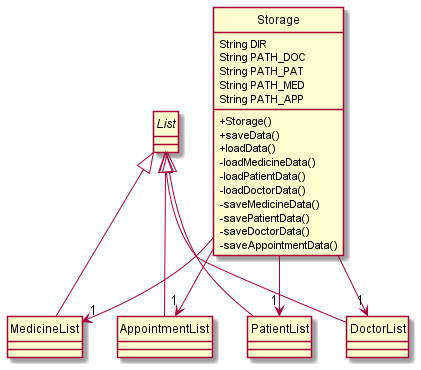

The diagram above was rendered by PlantUML. Its source (embedded in the PNG):
@startuml
hide circle
skinparam classAttributeIconSize 0
abstract List
class PatientList
class DoctorList
class MedicineList
class AppointmentList

List <|-- PatientList
List <|-- DoctorList
List <|-- MedicineList
List <|-- AppointmentList

class Storage {
    String DIR
    String PATH_DOC
    String PATH_PAT
    String PATH_MED
    String PATH_APP
    + Storage()
    + saveData()
    + loadData()
    - loadMedicineData()
    - loadPatientData()
    - loadDoctorData()
    - saveMedicineData()
    - savePatientData()
    - saveDoctorData()
    - saveAppointmentData()
}

Storage --> "1" PatientList
Storage --> "1" AppointmentList
Storage --> "1" DoctorList
Storage --> "1" MedicineList

@enduml